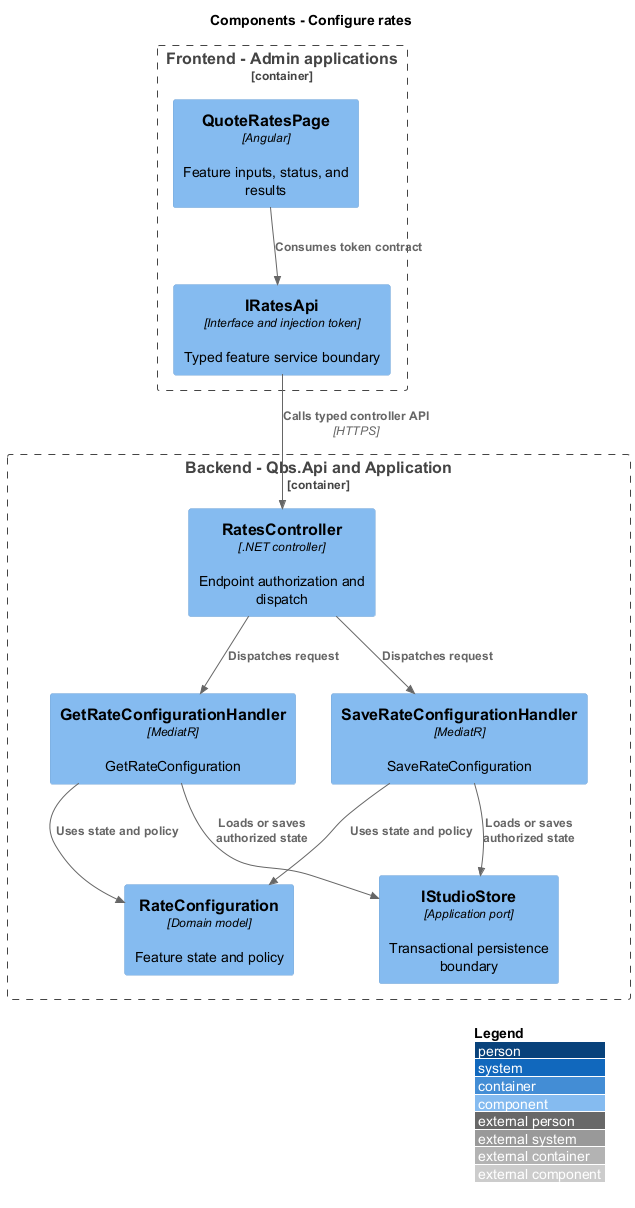

The diagram above was rendered by PlantUML. Its source (embedded in the PNG):
@startuml
!include <C4/C4_Component>
LAYOUT_WITH_LEGEND()
title Components - Configure rates
Container_Boundary(frontend, "Frontend - Admin applications") {
 Component(page, "QuoteRatesPage", "Angular", "Feature inputs, status, and results")
 Component(client, "IRatesApi", "Interface and injection token", "Typed feature service boundary")
}
Container_Boundary(api, "Backend - Qbs.Api and Application") {
 Component(ctrl, "RatesController", ".NET controller", "Endpoint authorization and dispatch")
 Component(handler0, "GetRateConfigurationHandler", "MediatR", "GetRateConfiguration")
 Component(handler1, "SaveRateConfigurationHandler", "MediatR", "SaveRateConfiguration")
 Component(entity, "RateConfiguration", "Domain model", "Feature state and policy")
 Component(store, "IStudioStore", "Application port", "Transactional persistence boundary")
}
Rel(page, client, "Consumes token contract")
Rel(client, ctrl, "Calls typed controller API", "HTTPS")
Rel(ctrl, handler0, "Dispatches request")
Rel(handler0, entity, "Uses state and policy")
Rel(handler0, store, "Loads or saves authorized state")
Rel(ctrl, handler1, "Dispatches request")
Rel(handler1, entity, "Uses state and policy")
Rel(handler1, store, "Loads or saves authorized state")
@enduml